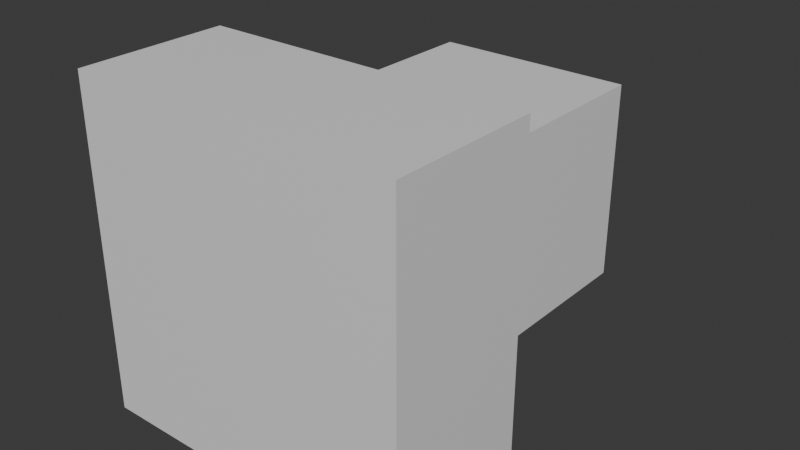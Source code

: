 # Source: Connector.blend  (saved by Blender 4.0.36; exported with 4.5.12 LTS)
import bpy
from mathutils import Matrix  # noqa: F401  (used for matrix-valued properties, if any)

bpy.ops.wm.read_factory_settings(use_empty=True)
scene = bpy.context.scene
scene.name = 'Scene'

# ---- collections
col_collection = bpy.data.collections.new('Collection'); scene.collection.children.link(col_collection)

# ---- materials (node trees are filled in below, after node groups)
mat_material_001 = bpy.data.materials.new('Material.001')
mat_material_001.use_transparent_shadow = False

# ---- material node trees
mat_material_001.use_nodes = True; mat_material_001.node_tree.nodes.clear()
_N = mat_material_001.node_tree.nodes; _L = mat_material_001.node_tree.links
n0 = _N.new('ShaderNodeBsdfPrincipled'); n0.name = 'Principled BSDF'; n0.location = (10, 300)
n0.inputs[3].default_value = 1.45
n1 = _N.new('ShaderNodeOutputMaterial'); n1.name = 'Material Output'; n1.location = (300, 300)
_L.new(n0.outputs[0], n1.inputs[0])
n1.is_active_output = True

# ---- world
world_world = bpy.data.worlds.new('World'); scene.world = world_world
world_world.use_nodes = True; world_world.node_tree.nodes.clear()
_N = world_world.node_tree.nodes; _L = world_world.node_tree.links
n0 = _N.new('ShaderNodeOutputWorld'); n0.name = 'World Output'; n0.location = (300, 300)
n1 = _N.new('ShaderNodeBackground'); n1.name = 'Background'; n1.location = (10, 300)
n1.inputs[0].default_value = (0.05088, 0.05088, 0.05088, 1.0)
_L.new(n1.outputs[0], n0.inputs[0])
n0.is_active_output = True
world_world.color = (0.05088, 0.05088, 0.05088)
world_world.use_sun_shadow = False
world_world.sun_shadow_jitter_overblur = 0.0

# ---- meshes
me_cube_001 = bpy.data.meshes.new('Cube.001')
me_cube_001.from_pydata([(-0.1374, -0.2754, 0.1374), (-0.1374, 0.2754, 0.1374), (-0.1374, -0.2754, -0.1374), (-0.1374, 0.2754, -0.1374), (0.1374, -0.2754, 0.1374), (0.1374, 0.2754, 0.1374), (0.1374, -0.2754, -0.1374), (0.1374, 0.2754, -0.1374), (-0.1374, -0.07027, 0.1374), (-0.1374, -0.07027, -0.1374), (0.1374, -0.07027, -0.1374), (0.1374, -0.07027, 0.1374), (-0.2251, -0.2754, -0.2251), (-0.2251, -0.2754, 0.2251), (-0.2251, -0.07027, -0.2251), (0.2251, -0.2754, -0.2251), (0.2251, -0.07027, -0.2251), (0.2251, -0.2754, 0.2251), (0.2251, -0.07027, 0.2251), (-0.2251, -0.07027, 0.2251)], [], [(8, 1, 3, 9), (9, 3, 7, 10), (10, 7, 5, 11), (11, 5, 1, 8), (2, 6, 4, 0), (7, 3, 1, 5), (11, 8, 19, 18), (4, 6, 15, 17), (9, 10, 16, 14), (2, 0, 13, 12), (17, 18, 19, 13), (15, 16, 18, 17), (12, 14, 16, 15), (13, 19, 14, 12), (0, 4, 17, 13), (8, 9, 14, 19), (10, 11, 18, 16), (6, 2, 12, 15)])
_uv = me_cube_001.uv_layers.new(name='UVMap')
_uv.uv.foreach_set('vector', [0.4681, 0.0, 0.625, 0.0, 0.625, 0.25, 0.4681, 0.25, 0.4681, 0.25, 0.625, 0.25, 0.625, 0.5, 0.4681, 0.5, 0.4681, 0.5, 0.625, 0.5, 0.625, 0.75, 0.4681, 0.75, 0.4681, 0.75, 0.625, 0.75, 0.625, 1.0, 0.4681, 1.0, 0.125, 0.5, 0.375, 0.5, 0.375, 0.75, 0.125, 0.75, 0.625, 0.5, 0.875, 0.5, 0.875, 0.75, 0.625, 0.75, 0.4681, 0.75, 0.4681, 1.0, 0.4681, 1.0, 0.4681, 0.75, 0.375, 0.75, 0.375, 0.5, 0.375, 0.5, 0.375, 0.75, 0.4681, 0.25, 0.4681, 0.5, 0.4681, 0.5, 0.4681, 0.25, 0.125, 0.5, 0.125, 0.75, 0.125, 0.75, 0.125, 0.5, 0.375, 0.75, 0.4681, 0.75, 0.4681, 1.0, 0.375, 1.0, 0.375, 0.5, 0.4681, 0.5, 0.4681, 0.75, 0.375, 0.75, 0.375, 0.25, 0.4681, 0.25, 0.4681, 0.5, 0.375, 0.5, 0.375, 0.0, 0.4681, 0.0, 0.4681, 0.25, 0.375, 0.25, 0.125, 0.75, 0.375, 0.75, 0.375, 0.75, 0.125, 0.75, 0.4681, 0.0, 0.4681, 0.25, 0.4681, 0.25, 0.4681, 0.0, 0.4681, 0.5, 0.4681, 0.75, 0.4681, 0.75, 0.4681, 0.5, 0.375, 0.5, 0.125, 0.5, 0.125, 0.5, 0.375, 0.5])
me_cube_001.materials.append(mat_material_001)
me_cube_001.update()

# ---- objects
ob_cube = bpy.data.objects.new('Cube', me_cube_001)

# ---- transforms, parenting, visibility, modifiers, constraints
ob_cube.location = (0.0, 0.0, 0.0)

# ---- collection membership
col_collection.objects.link(ob_cube)

# ---- scene / render settings (as saved in the file)
scene.frame_start = 1; scene.frame_end = 250; scene.frame_set(1)
scene.render.engine = 'BLENDER_EEVEE_NEXT'
scene.cycles.sampling_pattern = 'TABULATED_SOBOL'
bpy.context.view_layer.update()

# ---- added for rendering (the .blend has no active camera and no usable light): camera, sun
cam_auto = bpy.data.cameras.new('AutoCamera')
cam_auto.lens = 50.0
cam_auto.sensor_width = 36.0
cam_auto.clip_end = 1000.0
ob_auto_camera = bpy.data.objects.new('AutoCamera', cam_auto)
scene.collection.objects.link(ob_auto_camera)
ob_auto_camera.location = (0.778869, -0.934643, 0.623095)
ob_auto_camera.rotation_euler = (1.09748, -7.21219e-08, 0.694738)
scene.camera = ob_auto_camera
light_auto_sun = bpy.data.lights.new('AutoSun', 'SUN')
light_auto_sun.energy = 3.0
light_auto_sun.angle = 0.0523599
ob_auto_sun = bpy.data.objects.new('AutoSun', light_auto_sun)
scene.collection.objects.link(ob_auto_sun)
ob_auto_sun.rotation_euler = (0.872665, 0.174533, 0.523599)
bpy.context.view_layer.update()
